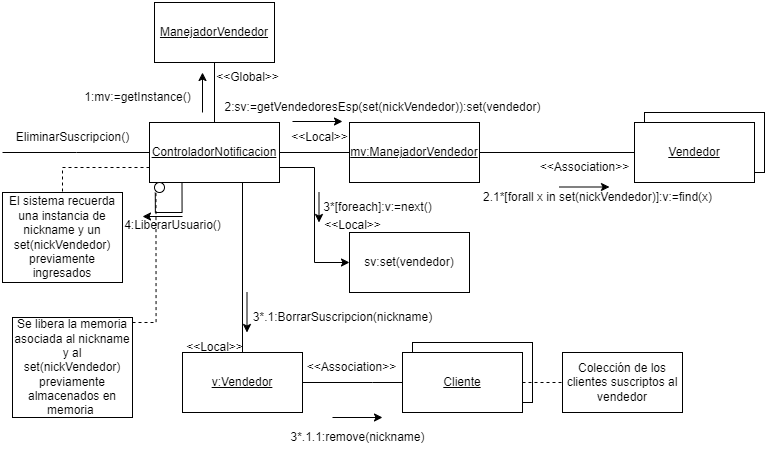

The diagram above was exported from draw.io. Its source (the exported page's mxGraphModel, read from the mxfile embedded in the PNG):
<mxGraphModel dx="1257" dy="669" grid="1" gridSize="10" guides="1" tooltips="1" connect="1" arrows="1" fold="1" page="1" pageScale="1" pageWidth="827" pageHeight="1169" background="#ffffff" math="0" shadow="0">
  <root>
    <mxCell id="0" />
    <mxCell id="1" parent="0" />
    <mxCell id="rE5obI05RY_1uso3CRp9-9" style="edgeStyle=orthogonalEdgeStyle;rounded=0;orthogonalLoop=1;jettySize=auto;html=1;endArrow=none;endFill=0;" parent="1" source="rE5obI05RY_1uso3CRp9-1" edge="1">
      <mxGeometry relative="1" as="geometry">
        <mxPoint y="150" as="targetPoint" />
      </mxGeometry>
    </mxCell>
    <mxCell id="rE5obI05RY_1uso3CRp9-10" style="edgeStyle=orthogonalEdgeStyle;rounded=0;orthogonalLoop=1;jettySize=auto;html=1;entryX=0.5;entryY=1;entryDx=0;entryDy=0;endArrow=none;endFill=0;" parent="1" source="rE5obI05RY_1uso3CRp9-1" target="rE5obI05RY_1uso3CRp9-2" edge="1">
      <mxGeometry relative="1" as="geometry" />
    </mxCell>
    <mxCell id="rE5obI05RY_1uso3CRp9-11" style="edgeStyle=orthogonalEdgeStyle;rounded=0;orthogonalLoop=1;jettySize=auto;html=1;entryX=0;entryY=0.5;entryDx=0;entryDy=0;endArrow=none;endFill=0;" parent="1" source="rE5obI05RY_1uso3CRp9-1" target="rE5obI05RY_1uso3CRp9-3" edge="1">
      <mxGeometry relative="1" as="geometry" />
    </mxCell>
    <mxCell id="3amKIntdBH6DqfmkhtPE-9" style="edgeStyle=orthogonalEdgeStyle;rounded=0;orthogonalLoop=1;jettySize=auto;html=1;exitX=0;exitY=0.75;exitDx=0;exitDy=0;entryX=0.5;entryY=0;entryDx=0;entryDy=0;endArrow=none;endFill=0;dashed=1;" parent="1" source="rE5obI05RY_1uso3CRp9-1" target="3amKIntdBH6DqfmkhtPE-7" edge="1">
      <mxGeometry relative="1" as="geometry" />
    </mxCell>
    <mxCell id="eKGN7pf6KjJFF-9TMyGV-8" style="edgeStyle=orthogonalEdgeStyle;rounded=0;orthogonalLoop=1;jettySize=auto;html=1;exitX=1;exitY=0.75;exitDx=0;exitDy=0;entryX=0;entryY=0.5;entryDx=0;entryDy=0;" parent="1" source="rE5obI05RY_1uso3CRp9-1" target="eKGN7pf6KjJFF-9TMyGV-6" edge="1">
      <mxGeometry relative="1" as="geometry" />
    </mxCell>
    <mxCell id="rE5obI05RY_1uso3CRp9-1" value="&lt;u&gt;ControladorNotificacion&lt;/u&gt;" style="rounded=0;whiteSpace=wrap;html=1;" parent="1" vertex="1">
      <mxGeometry x="147" y="120" width="130" height="60" as="geometry" />
    </mxCell>
    <mxCell id="rE5obI05RY_1uso3CRp9-2" value="&lt;u&gt;ManejadorVendedor&lt;/u&gt;" style="rounded=0;whiteSpace=wrap;html=1;" parent="1" vertex="1">
      <mxGeometry x="152" width="120" height="60" as="geometry" />
    </mxCell>
    <mxCell id="rE5obI05RY_1uso3CRp9-12" style="edgeStyle=orthogonalEdgeStyle;rounded=0;orthogonalLoop=1;jettySize=auto;html=1;endArrow=none;endFill=0;" parent="1" source="rE5obI05RY_1uso3CRp9-3" target="rE5obI05RY_1uso3CRp9-5" edge="1">
      <mxGeometry relative="1" as="geometry" />
    </mxCell>
    <mxCell id="rE5obI05RY_1uso3CRp9-13" style="edgeStyle=orthogonalEdgeStyle;rounded=0;orthogonalLoop=1;jettySize=auto;html=1;entryX=0.5;entryY=0;entryDx=0;entryDy=0;endArrow=none;endFill=0;exitX=0.75;exitY=1;exitDx=0;exitDy=0;" parent="1" source="rE5obI05RY_1uso3CRp9-1" target="rE5obI05RY_1uso3CRp9-6" edge="1">
      <mxGeometry relative="1" as="geometry">
        <Array as="points">
          <mxPoint x="240" y="180" />
        </Array>
      </mxGeometry>
    </mxCell>
    <mxCell id="rE5obI05RY_1uso3CRp9-3" value="&lt;u&gt;mv:ManejadorVendedor&lt;/u&gt;" style="rounded=0;whiteSpace=wrap;html=1;" parent="1" vertex="1">
      <mxGeometry x="347" y="120" width="130" height="60" as="geometry" />
    </mxCell>
    <mxCell id="rE5obI05RY_1uso3CRp9-4" value="" style="rounded=0;whiteSpace=wrap;html=1;" parent="1" vertex="1">
      <mxGeometry x="642" y="110" width="120" height="60" as="geometry" />
    </mxCell>
    <mxCell id="rE5obI05RY_1uso3CRp9-5" value="&lt;u&gt;Vendedor&lt;/u&gt;" style="rounded=0;whiteSpace=wrap;html=1;" parent="1" vertex="1">
      <mxGeometry x="632" y="120" width="120" height="60" as="geometry" />
    </mxCell>
    <mxCell id="rE5obI05RY_1uso3CRp9-14" style="edgeStyle=orthogonalEdgeStyle;rounded=0;orthogonalLoop=1;jettySize=auto;html=1;entryX=0;entryY=0.5;entryDx=0;entryDy=0;endArrow=none;endFill=0;exitX=1;exitY=0.5;exitDx=0;exitDy=0;" parent="1" source="rE5obI05RY_1uso3CRp9-6" target="rE5obI05RY_1uso3CRp9-8" edge="1">
      <mxGeometry relative="1" as="geometry">
        <Array as="points">
          <mxPoint x="370" y="380" />
          <mxPoint x="370" y="380" />
        </Array>
      </mxGeometry>
    </mxCell>
    <mxCell id="rE5obI05RY_1uso3CRp9-6" value="&lt;u&gt;v:Vendedor&lt;/u&gt;" style="rounded=0;whiteSpace=wrap;html=1;" parent="1" vertex="1">
      <mxGeometry x="180" y="350" width="120" height="60" as="geometry" />
    </mxCell>
    <mxCell id="rE5obI05RY_1uso3CRp9-7" value="" style="rounded=0;whiteSpace=wrap;html=1;" parent="1" vertex="1">
      <mxGeometry x="410" y="340" width="120" height="60" as="geometry" />
    </mxCell>
    <mxCell id="3amKIntdBH6DqfmkhtPE-20" style="edgeStyle=orthogonalEdgeStyle;rounded=0;orthogonalLoop=1;jettySize=auto;html=1;endArrow=none;endFill=0;dashed=1;" parent="1" source="rE5obI05RY_1uso3CRp9-8" target="3amKIntdBH6DqfmkhtPE-19" edge="1">
      <mxGeometry relative="1" as="geometry" />
    </mxCell>
    <mxCell id="rE5obI05RY_1uso3CRp9-8" value="&lt;u&gt;Cliente&lt;/u&gt;" style="rounded=0;whiteSpace=wrap;html=1;" parent="1" vertex="1">
      <mxGeometry x="400" y="350" width="120" height="60" as="geometry" />
    </mxCell>
    <mxCell id="rE5obI05RY_1uso3CRp9-15" value="1:mv:=getInstance()" style="text;html=1;align=center;verticalAlign=middle;resizable=0;points=[];autosize=1;strokeColor=none;fillColor=none;" parent="1" vertex="1">
      <mxGeometry x="70" y="80" width="130" height="30" as="geometry" />
    </mxCell>
    <mxCell id="rE5obI05RY_1uso3CRp9-16" value="2:sv:=getVendedoresEsp(set(nickVendedor)):set(vendedor)" style="text;html=1;align=center;verticalAlign=middle;resizable=0;points=[];autosize=1;strokeColor=none;fillColor=none;" parent="1" vertex="1">
      <mxGeometry x="210" y="90" width="340" height="30" as="geometry" />
    </mxCell>
    <mxCell id="rE5obI05RY_1uso3CRp9-17" value="2.1*[forall x in set(nickVendedor)]:v:=find(x)" style="text;html=1;align=center;verticalAlign=middle;resizable=0;points=[];autosize=1;strokeColor=none;fillColor=none;" parent="1" vertex="1">
      <mxGeometry x="470" y="180" width="250" height="30" as="geometry" />
    </mxCell>
    <mxCell id="rE5obI05RY_1uso3CRp9-19" value="4:LiberarUsuario()" style="text;html=1;align=center;verticalAlign=middle;resizable=0;points=[];autosize=1;strokeColor=none;fillColor=none;" parent="1" vertex="1">
      <mxGeometry x="110" y="208" width="120" height="30" as="geometry" />
    </mxCell>
    <mxCell id="rE5obI05RY_1uso3CRp9-20" value="3*.1:BorrarSuscripcion(nickname)" style="text;html=1;align=center;verticalAlign=middle;resizable=0;points=[];autosize=1;strokeColor=none;fillColor=none;" parent="1" vertex="1">
      <mxGeometry x="240" y="300" width="200" height="30" as="geometry" />
    </mxCell>
    <mxCell id="rE5obI05RY_1uso3CRp9-21" value="3*.1.1:remove(nickname)" style="text;html=1;align=center;verticalAlign=middle;resizable=0;points=[];autosize=1;strokeColor=none;fillColor=none;" parent="1" vertex="1">
      <mxGeometry x="275" y="420" width="160" height="30" as="geometry" />
    </mxCell>
    <mxCell id="3amKIntdBH6DqfmkhtPE-1" value="EliminarSuscripcion()" style="text;html=1;align=center;verticalAlign=middle;resizable=0;points=[];autosize=1;strokeColor=none;fillColor=none;" parent="1" vertex="1">
      <mxGeometry y="120" width="140" height="30" as="geometry" />
    </mxCell>
    <mxCell id="3amKIntdBH6DqfmkhtPE-2" value="" style="edgeStyle=none;orthogonalLoop=1;jettySize=auto;html=1;rounded=0;" parent="1" edge="1">
      <mxGeometry width="100" relative="1" as="geometry">
        <mxPoint x="200" y="110" as="sourcePoint" />
        <mxPoint x="200" y="70" as="targetPoint" />
        <Array as="points" />
      </mxGeometry>
    </mxCell>
    <mxCell id="3amKIntdBH6DqfmkhtPE-4" value="" style="edgeStyle=none;orthogonalLoop=1;jettySize=auto;html=1;rounded=0;" parent="1" edge="1">
      <mxGeometry width="100" relative="1" as="geometry">
        <mxPoint x="557" y="184.5" as="sourcePoint" />
        <mxPoint x="607" y="184.5" as="targetPoint" />
        <Array as="points" />
      </mxGeometry>
    </mxCell>
    <mxCell id="3amKIntdBH6DqfmkhtPE-7" value="El sistema recuerda una instancia de nickname y un set(nickVendedor) previamente ingresados" style="whiteSpace=wrap;html=1;" parent="1" vertex="1">
      <mxGeometry y="190" width="120" height="90" as="geometry" />
    </mxCell>
    <mxCell id="3amKIntdBH6DqfmkhtPE-10" value="" style="edgeStyle=none;orthogonalLoop=1;jettySize=auto;html=1;rounded=0;" parent="1" edge="1">
      <mxGeometry width="100" relative="1" as="geometry">
        <mxPoint x="290" y="119" as="sourcePoint" />
        <mxPoint x="340" y="119" as="targetPoint" />
        <Array as="points" />
      </mxGeometry>
    </mxCell>
    <mxCell id="3amKIntdBH6DqfmkhtPE-11" value="" style="edgeStyle=none;orthogonalLoop=1;jettySize=auto;html=1;rounded=0;" parent="1" edge="1">
      <mxGeometry width="100" relative="1" as="geometry">
        <mxPoint x="330" y="415" as="sourcePoint" />
        <mxPoint x="380" y="415" as="targetPoint" />
        <Array as="points" />
      </mxGeometry>
    </mxCell>
    <mxCell id="3amKIntdBH6DqfmkhtPE-14" value="" style="edgeStyle=orthogonalEdgeStyle;rounded=0;orthogonalLoop=1;jettySize=auto;html=1;exitX=0.75;exitY=1;exitDx=0;exitDy=0;entryX=0.077;entryY=1.017;entryDx=0;entryDy=0;entryPerimeter=0;endArrow=none;endFill=0;" parent="1" source="3amKIntdBH6DqfmkhtPE-12" target="rE5obI05RY_1uso3CRp9-1" edge="1">
      <mxGeometry relative="1" as="geometry">
        <mxPoint x="277" y="165" as="sourcePoint" />
        <mxPoint x="206" y="183" as="targetPoint" />
        <Array as="points" />
      </mxGeometry>
    </mxCell>
    <mxCell id="3amKIntdBH6DqfmkhtPE-15" value="" style="edgeStyle=none;orthogonalLoop=1;jettySize=auto;html=1;rounded=0;" parent="1" edge="1">
      <mxGeometry width="100" relative="1" as="geometry">
        <mxPoint x="180" y="214" as="sourcePoint" />
        <mxPoint x="140" y="214" as="targetPoint" />
        <Array as="points" />
      </mxGeometry>
    </mxCell>
    <mxCell id="eKGN7pf6KjJFF-9TMyGV-11" style="edgeStyle=orthogonalEdgeStyle;rounded=0;orthogonalLoop=1;jettySize=auto;html=1;entryX=0;entryY=1;entryDx=0;entryDy=0;dashed=1;endArrow=none;endFill=0;" parent="1" source="3amKIntdBH6DqfmkhtPE-16" target="3amKIntdBH6DqfmkhtPE-12" edge="1">
      <mxGeometry relative="1" as="geometry">
        <Array as="points">
          <mxPoint x="154" y="320" />
        </Array>
      </mxGeometry>
    </mxCell>
    <mxCell id="3amKIntdBH6DqfmkhtPE-16" value="Se libera la memoria asociada al nickname y al set(nickVendedor) previamente almacenados en memoria&amp;nbsp;" style="whiteSpace=wrap;html=1;" parent="1" vertex="1">
      <mxGeometry x="10" y="315" width="120" height="100" as="geometry" />
    </mxCell>
    <mxCell id="3amKIntdBH6DqfmkhtPE-19" value="Colección de los clientes suscriptos al vendedor" style="whiteSpace=wrap;html=1;" parent="1" vertex="1">
      <mxGeometry x="560" y="350" width="120" height="60" as="geometry" />
    </mxCell>
    <mxCell id="vi0p3N4KVuybCDuOI2Md-1" value="&amp;lt;&amp;lt;Global&amp;gt;&amp;gt;" style="text;html=1;align=center;verticalAlign=middle;resizable=0;points=[];autosize=1;strokeColor=none;fillColor=none;" parent="1" vertex="1">
      <mxGeometry x="200" y="60" width="90" height="30" as="geometry" />
    </mxCell>
    <mxCell id="vi0p3N4KVuybCDuOI2Md-2" value="&amp;lt;&amp;lt;Local&amp;gt;&amp;gt;" style="text;html=1;align=center;verticalAlign=middle;resizable=0;points=[];autosize=1;strokeColor=none;fillColor=none;" parent="1" vertex="1">
      <mxGeometry x="277" y="120" width="80" height="30" as="geometry" />
    </mxCell>
    <mxCell id="vi0p3N4KVuybCDuOI2Md-3" value="&amp;lt;&amp;lt;Association&amp;gt;&amp;gt;" style="text;html=1;align=center;verticalAlign=middle;resizable=0;points=[];autosize=1;strokeColor=none;fillColor=none;" parent="1" vertex="1">
      <mxGeometry x="527" y="150" width="110" height="30" as="geometry" />
    </mxCell>
    <mxCell id="vi0p3N4KVuybCDuOI2Md-4" value="&amp;lt;&amp;lt;Local&amp;gt;&amp;gt;" style="text;html=1;align=center;verticalAlign=middle;resizable=0;points=[];autosize=1;strokeColor=none;fillColor=none;" parent="1" vertex="1">
      <mxGeometry x="310" y="208" width="80" height="30" as="geometry" />
    </mxCell>
    <mxCell id="vi0p3N4KVuybCDuOI2Md-5" value="&amp;lt;&amp;lt;Association&amp;gt;&amp;gt;" style="text;html=1;align=center;verticalAlign=middle;resizable=0;points=[];autosize=1;strokeColor=none;fillColor=none;" parent="1" vertex="1">
      <mxGeometry x="294" y="350" width="110" height="30" as="geometry" />
    </mxCell>
    <mxCell id="eKGN7pf6KjJFF-9TMyGV-4" value="" style="edgeStyle=orthogonalEdgeStyle;rounded=0;orthogonalLoop=1;jettySize=auto;html=1;exitX=0.25;exitY=1;exitDx=0;exitDy=0;entryX=0.077;entryY=1.017;entryDx=0;entryDy=0;entryPerimeter=0;endArrow=none;endFill=0;" parent="1" source="rE5obI05RY_1uso3CRp9-1" target="3amKIntdBH6DqfmkhtPE-12" edge="1">
      <mxGeometry relative="1" as="geometry">
        <mxPoint x="245" y="180" as="sourcePoint" />
        <mxPoint x="157" y="181" as="targetPoint" />
        <Array as="points">
          <mxPoint x="180" y="210" />
          <mxPoint x="153" y="210" />
        </Array>
      </mxGeometry>
    </mxCell>
    <mxCell id="3amKIntdBH6DqfmkhtPE-12" value="" style="ellipse;whiteSpace=wrap;html=1;" parent="1" vertex="1">
      <mxGeometry x="152" y="180" width="10" height="10" as="geometry" />
    </mxCell>
    <mxCell id="eKGN7pf6KjJFF-9TMyGV-6" value="sv:set(vendedor)" style="whiteSpace=wrap;html=1;" parent="1" vertex="1">
      <mxGeometry x="347" y="230" width="120" height="60" as="geometry" />
    </mxCell>
    <mxCell id="eKGN7pf6KjJFF-9TMyGV-9" value="3*[foreach]:v:=next()" style="text;html=1;align=center;verticalAlign=middle;resizable=0;points=[];autosize=1;strokeColor=none;fillColor=none;" parent="1" vertex="1">
      <mxGeometry x="310" y="190" width="130" height="30" as="geometry" />
    </mxCell>
    <mxCell id="eKGN7pf6KjJFF-9TMyGV-10" value="" style="edgeStyle=none;orthogonalLoop=1;jettySize=auto;html=1;rounded=0;" parent="1" edge="1">
      <mxGeometry width="100" relative="1" as="geometry">
        <mxPoint x="316.5" y="190" as="sourcePoint" />
        <mxPoint x="316.5" y="220" as="targetPoint" />
        <Array as="points" />
      </mxGeometry>
    </mxCell>
    <mxCell id="eKGN7pf6KjJFF-9TMyGV-12" value="" style="edgeStyle=none;orthogonalLoop=1;jettySize=auto;html=1;rounded=0;" parent="1" edge="1">
      <mxGeometry width="100" relative="1" as="geometry">
        <mxPoint x="244.5" y="290" as="sourcePoint" />
        <mxPoint x="244.5" y="330" as="targetPoint" />
        <Array as="points" />
      </mxGeometry>
    </mxCell>
    <mxCell id="eKGN7pf6KjJFF-9TMyGV-13" value="&amp;lt;&amp;lt;Local&amp;gt;&amp;gt;" style="text;html=1;align=center;verticalAlign=middle;resizable=0;points=[];autosize=1;strokeColor=none;fillColor=none;" parent="1" vertex="1">
      <mxGeometry x="172" y="330" width="80" height="30" as="geometry" />
    </mxCell>
  </root>
</mxGraphModel>